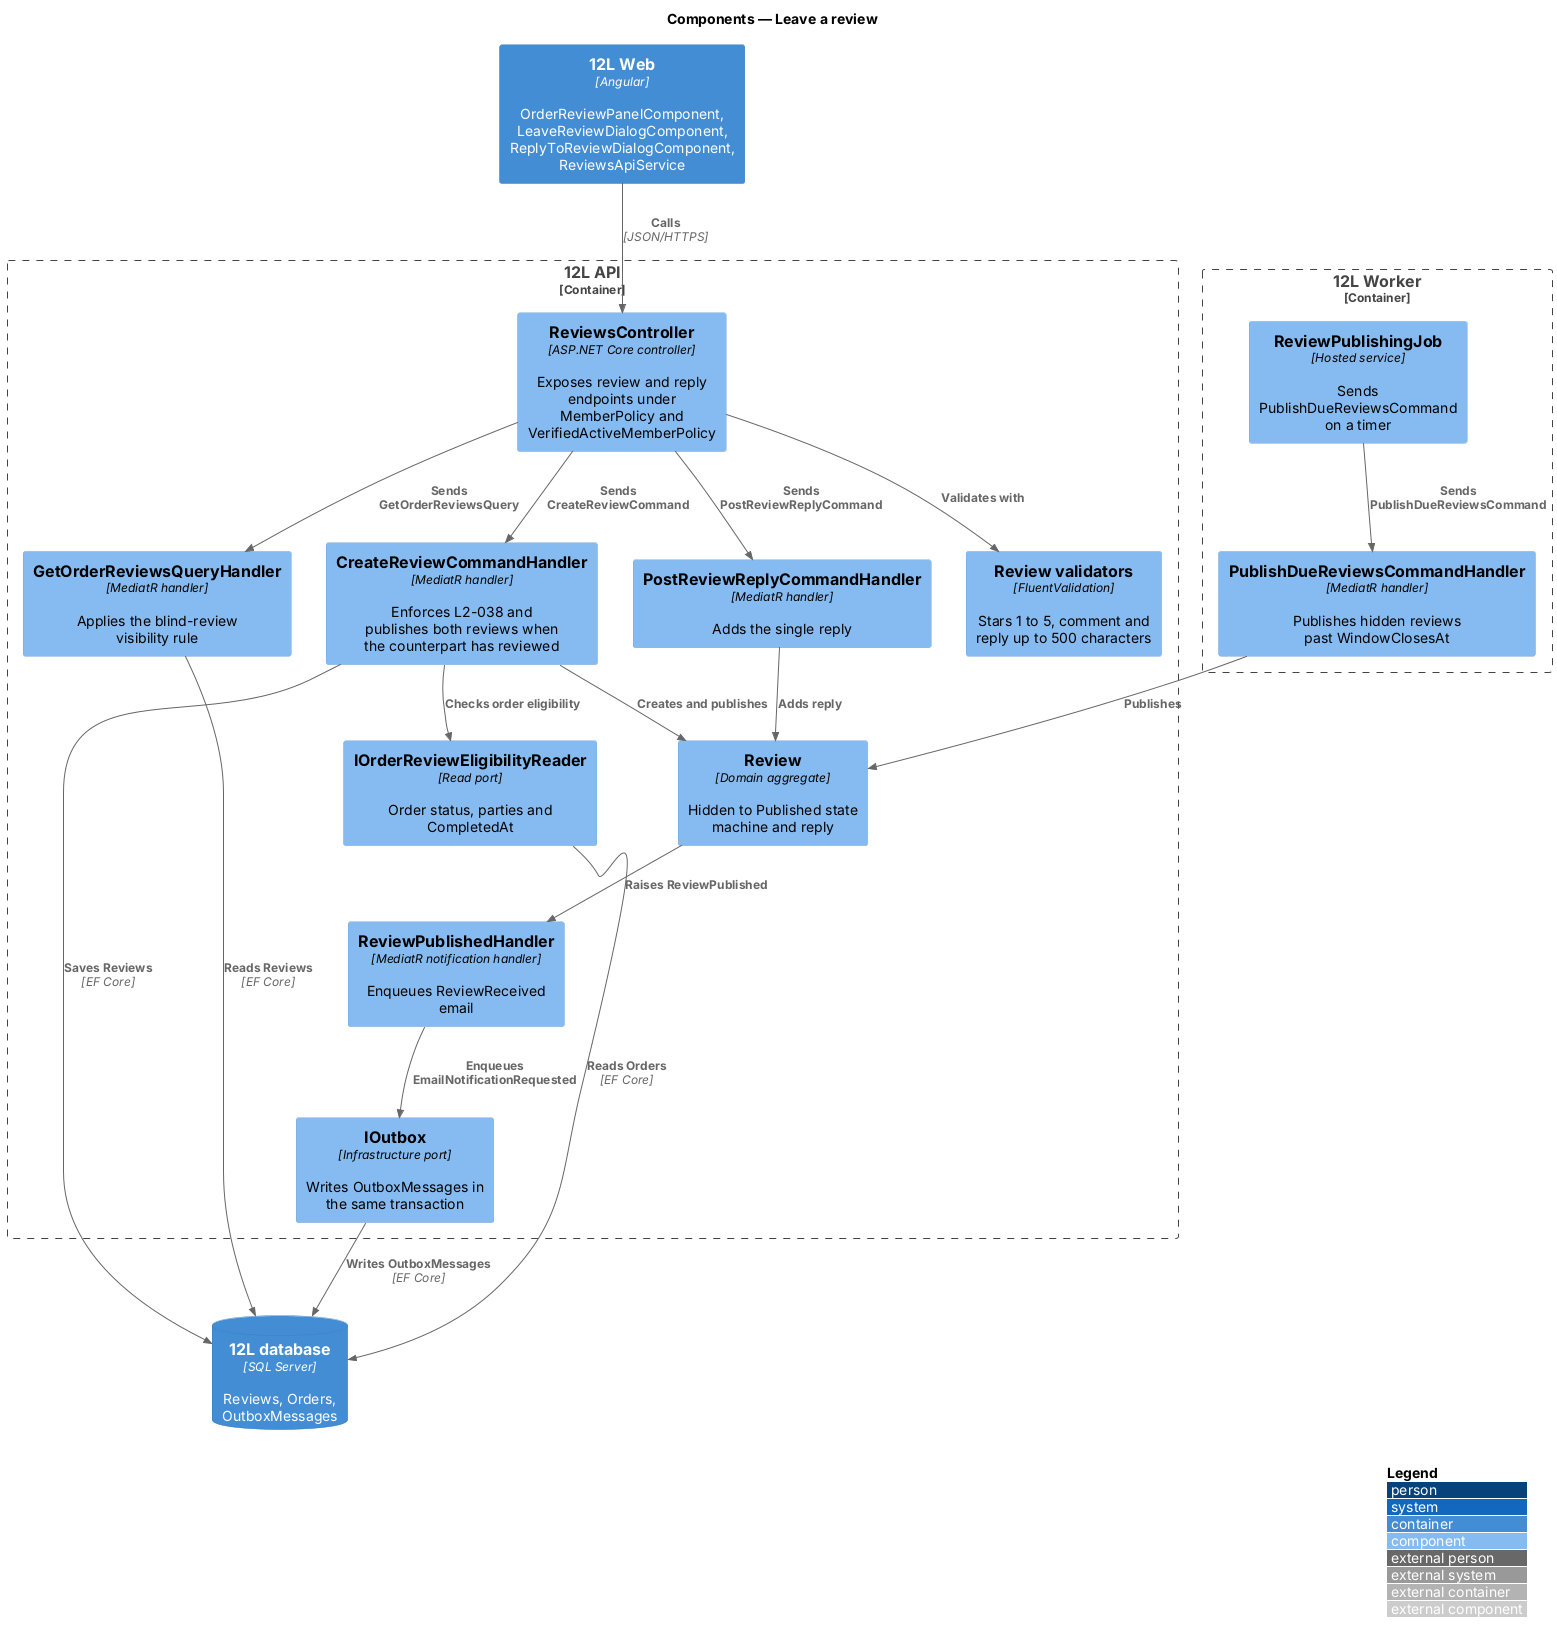

The diagram above was rendered by PlantUML. Its source (embedded in the PNG):
@startuml
!include <C4/C4_Component>
LAYOUT_WITH_LEGEND()
title Components — Leave a review

Container(web, "12L Web", "Angular", "OrderReviewPanelComponent, LeaveReviewDialogComponent, ReplyToReviewDialogComponent, ReviewsApiService")

Container_Boundary(api, "12L API") {
  Component(ctrl, "ReviewsController", "ASP.NET Core controller", "Exposes review and reply endpoints under MemberPolicy and VerifiedActiveMemberPolicy")
  Component(create, "CreateReviewCommandHandler", "MediatR handler", "Enforces L2-038 and publishes both reviews when the counterpart has reviewed")
  Component(query, "GetOrderReviewsQueryHandler", "MediatR handler", "Applies the blind-review visibility rule")
  Component(reply, "PostReviewReplyCommandHandler", "MediatR handler", "Adds the single reply")
  Component(validators, "Review validators", "FluentValidation", "Stars 1 to 5, comment and reply up to 500 characters")
  Component(review, "Review", "Domain aggregate", "Hidden to Published state machine and reply")
  Component(published, "ReviewPublishedHandler", "MediatR notification handler", "Enqueues ReviewReceived email")
  Component(elig, "IOrderReviewEligibilityReader", "Read port", "Order status, parties and CompletedAt")
  Component(outbox, "IOutbox", "Infrastructure port", "Writes OutboxMessages in the same transaction")
}
Container_Boundary(worker, "12L Worker") {
  Component(job, "ReviewPublishingJob", "Hosted service", "Sends PublishDueReviewsCommand on a timer")
  Component(publish, "PublishDueReviewsCommandHandler", "MediatR handler", "Publishes hidden reviews past WindowClosesAt")
}
ContainerDb(db, "12L database", "SQL Server", "Reviews, Orders, OutboxMessages")

Rel(web, ctrl, "Calls", "JSON/HTTPS")
Rel(ctrl, validators, "Validates with")
Rel(ctrl, create, "Sends CreateReviewCommand")
Rel(ctrl, query, "Sends GetOrderReviewsQuery")
Rel(ctrl, reply, "Sends PostReviewReplyCommand")
Rel(create, elig, "Checks order eligibility")
Rel(create, review, "Creates and publishes")
Rel(reply, review, "Adds reply")
Rel(review, published, "Raises ReviewPublished")
Rel(published, outbox, "Enqueues EmailNotificationRequested")
Rel(job, publish, "Sends PublishDueReviewsCommand")
Rel(publish, review, "Publishes")
Rel(elig, db, "Reads Orders", "EF Core")
Rel(create, db, "Saves Reviews", "EF Core")
Rel(query, db, "Reads Reviews", "EF Core")
Rel(outbox, db, "Writes OutboxMessages", "EF Core")
@enduml